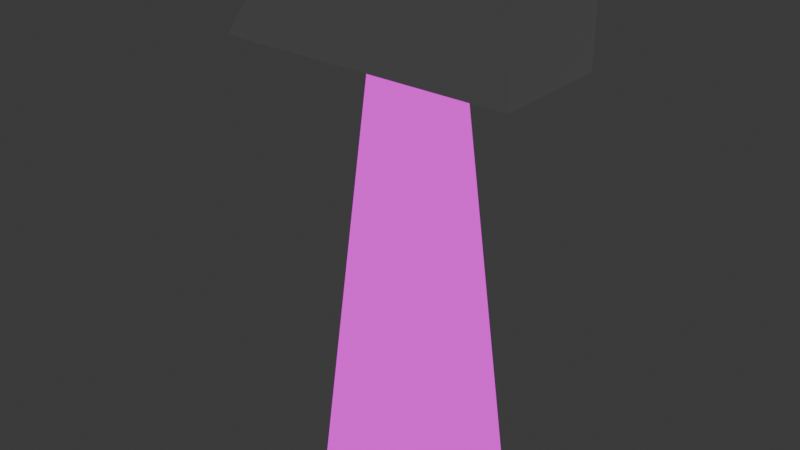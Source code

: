 # Source: hammer.blend  (saved by Blender 4.5.91; exported with 4.5.12 LTS)
import bpy
from mathutils import Matrix  # noqa: F401  (used for matrix-valued properties, if any)

bpy.ops.wm.read_factory_settings(use_empty=True)
scene = bpy.context.scene
scene.name = 'Scene'

# ---- collections
col_collection = bpy.data.collections.new('Collection'); scene.collection.children.link(col_collection)

# ---- images (referenced by path relative to the original .blend; pixels are not part of the script)
import os
ASSET_DIR = os.environ.get("B2B_ASSET_DIR", "")  # directory of the original .blend (textures are referenced by path, not embedded)
HERE = os.path.dirname(os.path.abspath(__file__))  # packed textures are extracted next to this script under _unpacked/

def load_image(name, relpath, width, height, colorspace="sRGB"):
    """Load a texture the original file referenced (path relative to the .blend, or extracted next to this script)."""
    p = next((c for c in (os.path.join(HERE, relpath), os.path.join(ASSET_DIR, relpath)) if relpath and os.path.exists(c)), "")
    if p:
        img = bpy.data.images.load(p, check_existing=True)
        img.name = name
    else:  # same state as the original file: an image datablock whose file is absent (Cycles renders it pink)
        img = bpy.data.images.new(name, width, height)
        img.source = "FILE"
        img.filepath = "//" + (relpath or name)
    img.colorspace_settings.name = colorspace
    return img
img_wood_table_worn_diff_4k_jpg = load_image('wood_table_worn_diff_4k.jpg', 'wood_table_worn_diff_4k.jpg', 1024, 1024, 'sRGB')

# ---- materials (node trees are filled in below, after node groups)
mat_material_002 = bpy.data.materials.new('Material.002')
mat_material_001 = bpy.data.materials.new('Material.001')

# ---- material node trees
mat_material_002.use_nodes = True; mat_material_002.node_tree.nodes.clear()
_N = mat_material_002.node_tree.nodes; _L = mat_material_002.node_tree.links
n0 = _N.new('ShaderNodeBsdfPrincipled'); n0.name = 'Principled BSDF'; n0.location = (-200, 100)
n0.inputs[1].default_value = 0.9273
n0.inputs[2].default_value = 0.09545
n0.inputs[3].default_value = 11.3
n0.inputs[7].default_value = 1.0
n1 = _N.new('ShaderNodeOutputMaterial'); n1.name = 'Material Output'; n1.location = (200, 100)
_L.new(n0.outputs[0], n1.inputs[0])
n1.is_active_output = True
mat_material_001.use_nodes = True; mat_material_001.node_tree.nodes.clear()
_N = mat_material_001.node_tree.nodes; _L = mat_material_001.node_tree.links
n0 = _N.new('ShaderNodeOutputMaterial'); n0.name = 'Material Output'; n0.location = (200, 100)
n1 = _N.new('ShaderNodeTexImage'); n1.name = 'Image Texture'; n1.location = (-240, 60)
n1.image = img_wood_table_worn_diff_4k_jpg
_L.new(n1.outputs[0], n0.inputs[0])
n0.is_active_output = True

# ---- world
world_world = bpy.data.worlds.new('World'); scene.world = world_world
world_world.use_nodes = True; world_world.node_tree.nodes.clear()
_N = world_world.node_tree.nodes; _L = world_world.node_tree.links
n0 = _N.new('ShaderNodeOutputWorld'); n0.name = 'World Output'; n0.location = (200, 100)
n1 = _N.new('ShaderNodeBackground'); n1.name = 'Background'; n1.location = (-200, 100)
n1.inputs[0].default_value = (0.05088, 0.05088, 0.05088, 1.0)
_L.new(n1.outputs[0], n0.inputs[0])
n0.is_active_output = True
world_world.color = (0.05088, 0.05088, 0.05088)
world_world.sun_shadow_jitter_overblur = 0.0

# ---- meshes
me_cube_001 = bpy.data.meshes.new('Cube.001')
me_cube_001.from_pydata([(-2.967, -1.0, -1.203), (-1.751, -1.0, 0.4295), (-2.967, 1.0, -1.203), (-1.751, 1.0, 0.4295), (2.118, -1.0, -1.203), (2.118, -1.0, 0.4295), (2.118, 1.0, -1.203), (2.118, 1.0, 0.4295)], [], [(0, 1, 3, 2), (2, 3, 7, 6), (6, 7, 5, 4), (4, 5, 1, 0), (2, 6, 4, 0), (7, 3, 1, 5)])
_uv = me_cube_001.uv_layers.new(name='UVMap')
_uv.uv.foreach_set('vector', [0.375, 0.0, 0.625, 0.0, 0.625, 0.25, 0.375, 0.25, 0.375, 0.25, 0.625, 0.25, 0.625, 0.5, 0.375, 0.5, 0.375, 0.5, 0.625, 0.5, 0.625, 0.75, 0.375, 0.75, 0.375, 0.75, 0.625, 0.75, 0.625, 1.0, 0.375, 1.0, 0.125, 0.5, 0.375, 0.5, 0.375, 0.75, 0.125, 0.75, 0.625, 0.5, 0.875, 0.5, 0.875, 0.75, 0.625, 0.75])
me_cube_001.materials.append(mat_material_002)
me_cube_001.update()
me_cube_002 = bpy.data.meshes.new('Cube.002')
me_cube_002.from_pydata([(-1.063, -1.063, -1.841), (-0.4861, -0.4852, 5.383), (-1.063, 1.064, -1.841), (-0.4861, 0.4804, 5.383), (1.064, -1.063, -1.841), (0.4795, -0.4852, 5.383), (1.064, 1.064, -1.841), (0.4795, 0.4804, 5.383), (-1.442, 0.0002955, -1.841), (-0.6582, -0.002409, 5.383), (1.382, 0.0002955, -1.841), (0.624, -0.002409, 5.383), (0.0004036, 1.397, -1.841), (-0.00329, 0.632, 5.383), (0.0004036, -1.441, -1.841), (-0.00329, -0.657, 5.383), (-0.00329, -0.002409, 5.383), (0.0004036, 0.0002955, -1.841)], [], [(8, 9, 3, 2), (12, 13, 7, 6), (10, 11, 5, 4), (14, 15, 1, 0), (17, 10, 4, 14), (16, 9, 1, 15), (13, 3, 9, 16), (12, 6, 10, 17), (6, 7, 11, 10), (0, 1, 9, 8), (2, 12, 17, 8), (7, 13, 16, 11), (11, 16, 15, 5), (8, 17, 14, 0), (4, 5, 15, 14), (2, 3, 13, 12)])
_uv = me_cube_002.uv_layers.new(name='UVMap')
_uv.uv.foreach_set('vector', [0.375, 0.125, 0.625, 0.125, 0.625, 0.25, 0.375, 0.25, 0.375, 0.375, 0.625, 0.375, 0.625, 0.5, 0.375, 0.5, 0.375, 0.625, 0.625, 0.625, 0.625, 0.75, 0.375, 0.75, 0.375, 0.875, 0.625, 0.875, 0.625, 1.0, 0.375, 1.0, 0.25, 0.625, 0.375, 0.625, 0.375, 0.75, 0.25, 0.75, 0.75, 0.625, 0.875, 0.625, 0.875, 0.75, 0.75, 0.75, 0.75, 0.5, 0.875, 0.5, 0.875, 0.625, 0.75, 0.625, 0.25, 0.5, 0.375, 0.5, 0.375, 0.625, 0.25, 0.625, 0.375, 0.5, 0.625, 0.5, 0.625, 0.625, 0.375, 0.625, 0.375, 0.0, 0.625, 0.0, 0.625, 0.125, 0.375, 0.125, 0.125, 0.5, 0.25, 0.5, 0.25, 0.625, 0.125, 0.625, 0.625, 0.5, 0.75, 0.5, 0.75, 0.625, 0.625, 0.625, 0.625, 0.625, 0.75, 0.625, 0.75, 0.75, 0.625, 0.75, 0.125, 0.625, 0.25, 0.625, 0.25, 0.75, 0.125, 0.75, 0.375, 0.75, 0.625, 0.75, 0.625, 0.875, 0.375, 0.875, 0.375, 0.25, 0.625, 0.25, 0.625, 0.375, 0.375, 0.375])
me_cube_002.materials.append(mat_material_001)
me_cube_002.update()

# ---- objects
ob_cube = bpy.data.objects.new('Cube', me_cube_001)
ob_cube_001 = bpy.data.objects.new('Cube.001', me_cube_002)

# ---- transforms, parenting, visibility, modifiers, constraints
ob_cube.location = (0.0, 0.0, 7.927)
ob_cube_001.location = (-0.1301, 0.0, 1.414)

# ---- collection membership
col_collection.objects.link(ob_cube)
col_collection.objects.link(ob_cube_001)

# ---- scene / render settings (as saved in the file)
scene.frame_start = 1; scene.frame_end = 250; scene.frame_set(125)
scene.render.engine = 'BLENDER_EEVEE_NEXT'
bpy.context.view_layer.update()

# ---- added for rendering (the .blend has no active camera and no usable light): camera, sun
cam_auto = bpy.data.cameras.new('AutoCamera')
cam_auto.lens = 50.0
cam_auto.sensor_width = 36.0
cam_auto.clip_end = 1000.0
ob_auto_camera = bpy.data.objects.new('AutoCamera', cam_auto)
scene.collection.objects.link(ob_auto_camera)
ob_auto_camera.location = (9.32591, -11.7225, 11.7654)
ob_auto_camera.rotation_euler = (1.09748, -7.21219e-08, 0.694738)
scene.camera = ob_auto_camera
light_auto_sun = bpy.data.lights.new('AutoSun', 'SUN')
light_auto_sun.energy = 3.0
light_auto_sun.angle = 0.0523599
ob_auto_sun = bpy.data.objects.new('AutoSun', light_auto_sun)
scene.collection.objects.link(ob_auto_sun)
ob_auto_sun.rotation_euler = (0.872665, 0.174533, 0.523599)
bpy.context.view_layer.update()
